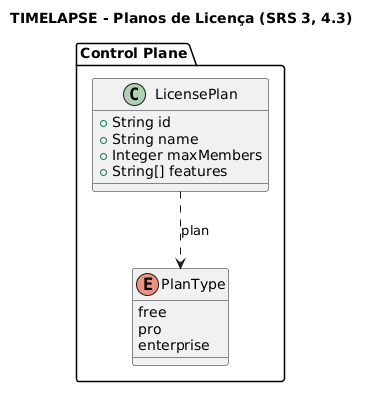

The diagram above was rendered by PlantUML. Its source (embedded in the PNG):
@startuml
title TIMELAPSE - Planos de Licença (SRS 3, 4.3)
package "Control Plane" {
    class LicensePlan {
        +String id
        +String name
        +Integer maxMembers
        +String[] features
    }
    
    enum PlanType {
        free
        pro
        enterprise
    }
}
LicensePlan ..> PlanType : plan
@enduml